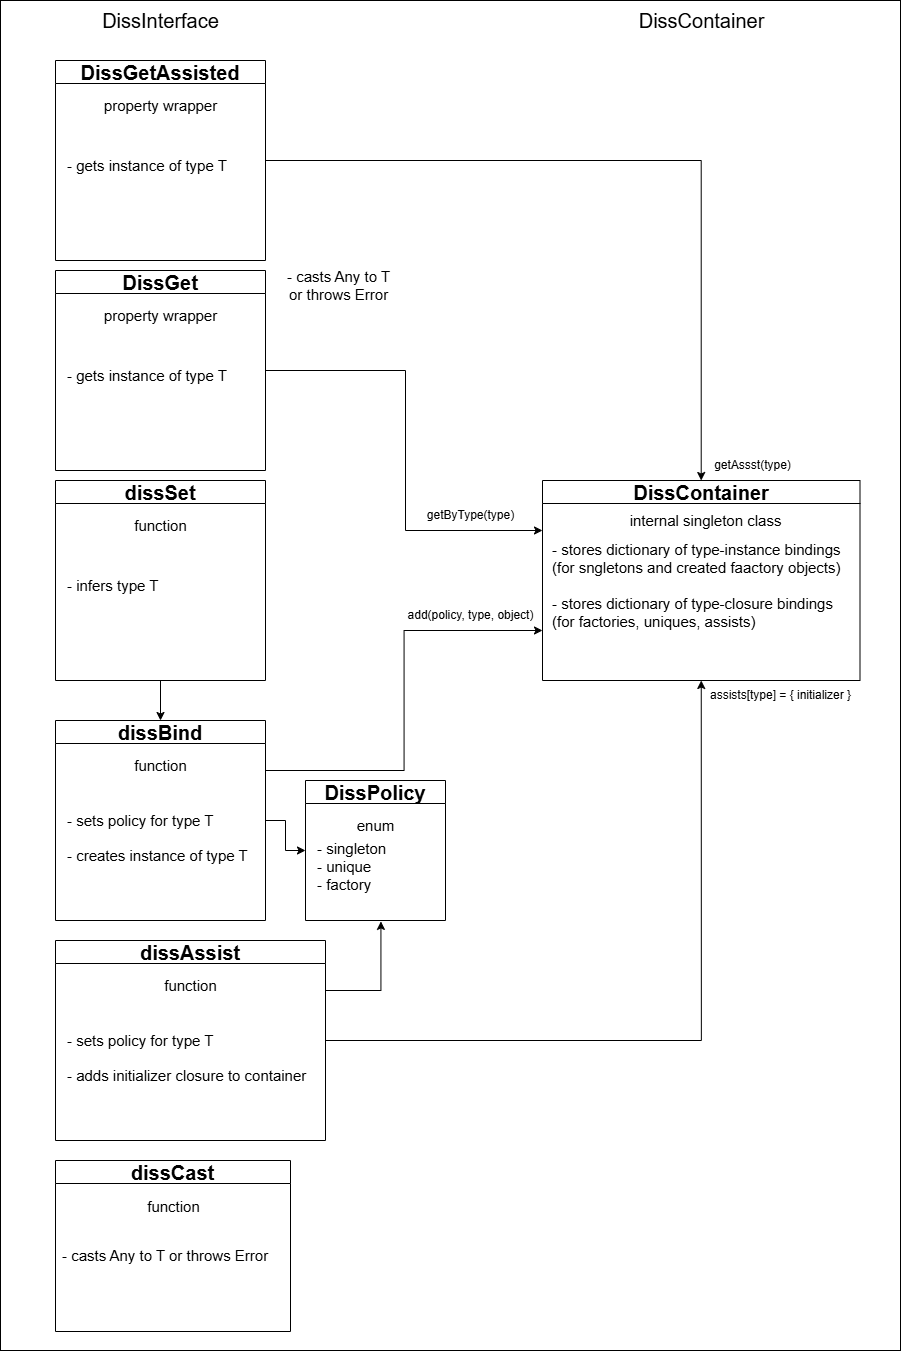

The diagram above was exported from draw.io. Its source (the exported page's mxGraphModel, read from the mxfile embedded in the PNG):
<mxGraphModel dx="2026" dy="2292" grid="1" gridSize="10" guides="1" tooltips="1" connect="1" arrows="1" fold="1" page="1" pageScale="1" pageWidth="827" pageHeight="1169" math="0" shadow="0">
  <root>
    <mxCell id="0" />
    <mxCell id="1" parent="0" />
    <mxCell id="3oOxGbCLFIjShX4KvxwQ-11" value="" style="rounded=0;whiteSpace=wrap;html=1;rotation=90;" vertex="1" parent="1">
      <mxGeometry x="-200" y="105" width="1350" height="900" as="geometry" />
    </mxCell>
    <mxCell id="Izy_8HKvGg6REY6hhJvY-2" style="edgeStyle=orthogonalEdgeStyle;rounded=0;orthogonalLoop=1;jettySize=auto;html=1;exitX=1;exitY=0.5;exitDx=0;exitDy=0;entryX=0;entryY=0.25;entryDx=0;entryDy=0;" parent="1" source="Izy_8HKvGg6REY6hhJvY-3" target="Izy_8HKvGg6REY6hhJvY-6" edge="1">
      <mxGeometry relative="1" as="geometry">
        <Array as="points">
          <mxPoint x="430" y="250" />
          <mxPoint x="430" y="410" />
        </Array>
      </mxGeometry>
    </mxCell>
    <mxCell id="Izy_8HKvGg6REY6hhJvY-3" value="&lt;font style=&quot;font-size: 20px;&quot;&gt;DissGet&lt;/font&gt;" style="swimlane;whiteSpace=wrap;html=1;" parent="1" vertex="1">
      <mxGeometry x="80" y="150" width="210" height="200" as="geometry" />
    </mxCell>
    <mxCell id="Izy_8HKvGg6REY6hhJvY-4" value="&lt;div style=&quot;&quot;&gt;&lt;span style=&quot;font-size: 15px; background-color: transparent; color: light-dark(rgb(0, 0, 0), rgb(255, 255, 255));&quot;&gt;property wrapper&lt;/span&gt;&lt;/div&gt;" style="text;html=1;align=center;verticalAlign=middle;resizable=0;points=[];autosize=1;strokeColor=none;fillColor=none;" parent="Izy_8HKvGg6REY6hhJvY-3" vertex="1">
      <mxGeometry x="35" y="30" width="140" height="30" as="geometry" />
    </mxCell>
    <mxCell id="Izy_8HKvGg6REY6hhJvY-5" value="&lt;div style=&quot;text-align: center;&quot;&gt;&lt;span style=&quot;font-size: 15px;&quot;&gt;- gets instance of type T&lt;/span&gt;&lt;/div&gt;" style="text;html=1;align=left;verticalAlign=middle;resizable=0;points=[];autosize=1;strokeColor=none;fillColor=none;" parent="Izy_8HKvGg6REY6hhJvY-3" vertex="1">
      <mxGeometry x="10" y="90" width="180" height="30" as="geometry" />
    </mxCell>
    <mxCell id="Izy_8HKvGg6REY6hhJvY-6" value="&lt;font style=&quot;font-size: 20px;&quot;&gt;DissContainer&lt;/font&gt;" style="swimlane;whiteSpace=wrap;html=1;" parent="1" vertex="1">
      <mxGeometry x="567" y="360" width="317.5" height="200" as="geometry" />
    </mxCell>
    <mxCell id="Izy_8HKvGg6REY6hhJvY-7" value="&lt;div style=&quot;&quot;&gt;&lt;span style=&quot;font-size: 15px;&quot;&gt;internal singleton class&lt;/span&gt;&lt;/div&gt;" style="text;html=1;align=center;verticalAlign=middle;resizable=0;points=[];autosize=1;strokeColor=none;fillColor=none;" parent="Izy_8HKvGg6REY6hhJvY-6" vertex="1">
      <mxGeometry x="72.5" y="25" width="180" height="30" as="geometry" />
    </mxCell>
    <mxCell id="Izy_8HKvGg6REY6hhJvY-8" value="&lt;div style=&quot;&quot;&gt;&lt;div style=&quot;&quot;&gt;&lt;span style=&quot;font-size: 15px; background-color: transparent; color: light-dark(rgb(0, 0, 0), rgb(255, 255, 255));&quot;&gt;- stores dictionary of type-instance bindings&lt;br&gt;(for sngletons and created faactory objects)&lt;br&gt;&lt;br&gt;&lt;/span&gt;&lt;/div&gt;&lt;span style=&quot;font-size: 15px;&quot;&gt;&lt;div style=&quot;&quot;&gt;&lt;span style=&quot;background-color: transparent; color: light-dark(rgb(0, 0, 0), rgb(255, 255, 255));&quot;&gt;- stores dictionary of type-closure bindings&lt;br&gt;(for factories, uniques, assists)&lt;/span&gt;&lt;/div&gt;&lt;/span&gt;&lt;/div&gt;" style="text;html=1;align=left;verticalAlign=middle;resizable=0;points=[];autosize=1;strokeColor=none;fillColor=none;" parent="Izy_8HKvGg6REY6hhJvY-6" vertex="1">
      <mxGeometry x="7.5" y="55" width="310" height="100" as="geometry" />
    </mxCell>
    <mxCell id="Izy_8HKvGg6REY6hhJvY-9" value="getByType(type)" style="text;html=1;align=center;verticalAlign=middle;resizable=0;points=[];autosize=1;strokeColor=none;fillColor=none;" parent="1" vertex="1">
      <mxGeometry x="440" y="380" width="110" height="30" as="geometry" />
    </mxCell>
    <mxCell id="Izy_8HKvGg6REY6hhJvY-10" style="edgeStyle=orthogonalEdgeStyle;rounded=0;orthogonalLoop=1;jettySize=auto;html=1;exitX=0.5;exitY=1;exitDx=0;exitDy=0;entryX=0.5;entryY=0;entryDx=0;entryDy=0;" parent="1" source="Izy_8HKvGg6REY6hhJvY-11" target="Izy_8HKvGg6REY6hhJvY-16" edge="1">
      <mxGeometry relative="1" as="geometry" />
    </mxCell>
    <mxCell id="Izy_8HKvGg6REY6hhJvY-11" value="&lt;font style=&quot;font-size: 20px;&quot;&gt;dissSet&lt;/font&gt;" style="swimlane;whiteSpace=wrap;html=1;" parent="1" vertex="1">
      <mxGeometry x="80" y="360" width="210" height="200" as="geometry" />
    </mxCell>
    <mxCell id="Izy_8HKvGg6REY6hhJvY-12" value="&lt;div style=&quot;&quot;&gt;&lt;span style=&quot;font-size: 15px; background-color: transparent; color: light-dark(rgb(0, 0, 0), rgb(255, 255, 255));&quot;&gt;function&lt;/span&gt;&lt;/div&gt;" style="text;html=1;align=center;verticalAlign=middle;resizable=0;points=[];autosize=1;strokeColor=none;fillColor=none;" parent="Izy_8HKvGg6REY6hhJvY-11" vertex="1">
      <mxGeometry x="65" y="30" width="80" height="30" as="geometry" />
    </mxCell>
    <mxCell id="Izy_8HKvGg6REY6hhJvY-13" value="&lt;div style=&quot;text-align: center;&quot;&gt;&lt;span style=&quot;font-size: 15px;&quot;&gt;- infers type T&lt;br&gt;&lt;/span&gt;&lt;/div&gt;" style="text;html=1;align=left;verticalAlign=middle;resizable=0;points=[];autosize=1;strokeColor=none;fillColor=none;" parent="Izy_8HKvGg6REY6hhJvY-11" vertex="1">
      <mxGeometry x="10" y="90" width="110" height="30" as="geometry" />
    </mxCell>
    <mxCell id="Izy_8HKvGg6REY6hhJvY-14" style="edgeStyle=orthogonalEdgeStyle;rounded=0;orthogonalLoop=1;jettySize=auto;html=1;exitX=1;exitY=0.25;exitDx=0;exitDy=0;entryX=0;entryY=0.75;entryDx=0;entryDy=0;" parent="1" source="Izy_8HKvGg6REY6hhJvY-16" target="Izy_8HKvGg6REY6hhJvY-6" edge="1">
      <mxGeometry relative="1" as="geometry" />
    </mxCell>
    <mxCell id="Izy_8HKvGg6REY6hhJvY-15" style="edgeStyle=orthogonalEdgeStyle;rounded=0;orthogonalLoop=1;jettySize=auto;html=1;exitX=1;exitY=0.5;exitDx=0;exitDy=0;entryX=0;entryY=0.5;entryDx=0;entryDy=0;" parent="1" source="Izy_8HKvGg6REY6hhJvY-16" target="Izy_8HKvGg6REY6hhJvY-23" edge="1">
      <mxGeometry relative="1" as="geometry" />
    </mxCell>
    <mxCell id="Izy_8HKvGg6REY6hhJvY-16" value="&lt;font style=&quot;font-size: 20px;&quot;&gt;dissBind&lt;/font&gt;" style="swimlane;whiteSpace=wrap;html=1;" parent="1" vertex="1">
      <mxGeometry x="80" y="600" width="210" height="200" as="geometry" />
    </mxCell>
    <mxCell id="Izy_8HKvGg6REY6hhJvY-17" value="&lt;div style=&quot;&quot;&gt;&lt;span style=&quot;font-size: 15px; background-color: transparent; color: light-dark(rgb(0, 0, 0), rgb(255, 255, 255));&quot;&gt;function&lt;/span&gt;&lt;/div&gt;" style="text;html=1;align=center;verticalAlign=middle;resizable=0;points=[];autosize=1;strokeColor=none;fillColor=none;" parent="Izy_8HKvGg6REY6hhJvY-16" vertex="1">
      <mxGeometry x="65" y="30" width="80" height="30" as="geometry" />
    </mxCell>
    <mxCell id="Izy_8HKvGg6REY6hhJvY-18" value="&lt;div style=&quot;text-align: center;&quot;&gt;&lt;span style=&quot;font-size: 15px;&quot;&gt;- creates instance of type T&lt;br&gt;&lt;/span&gt;&lt;/div&gt;" style="text;html=1;align=left;verticalAlign=middle;resizable=0;points=[];autosize=1;strokeColor=none;fillColor=none;" parent="Izy_8HKvGg6REY6hhJvY-16" vertex="1">
      <mxGeometry x="10" y="120" width="200" height="30" as="geometry" />
    </mxCell>
    <mxCell id="Izy_8HKvGg6REY6hhJvY-19" value="&lt;div style=&quot;text-align: center;&quot;&gt;&lt;span style=&quot;font-size: 15px;&quot;&gt;- sets policy for type T&lt;br&gt;&lt;/span&gt;&lt;/div&gt;" style="text;html=1;align=left;verticalAlign=middle;resizable=0;points=[];autosize=1;strokeColor=none;fillColor=none;" parent="Izy_8HKvGg6REY6hhJvY-16" vertex="1">
      <mxGeometry x="10" y="85" width="170" height="30" as="geometry" />
    </mxCell>
    <mxCell id="Izy_8HKvGg6REY6hhJvY-20" value="add(policy, type, object)" style="text;html=1;align=center;verticalAlign=middle;resizable=0;points=[];autosize=1;strokeColor=none;fillColor=none;" parent="1" vertex="1">
      <mxGeometry x="420" y="480" width="150" height="30" as="geometry" />
    </mxCell>
    <mxCell id="Izy_8HKvGg6REY6hhJvY-21" value="DissContainer" style="text;html=1;align=center;verticalAlign=middle;resizable=0;points=[];autosize=1;strokeColor=none;fillColor=none;fontSize=20;" parent="1" vertex="1">
      <mxGeometry x="650.75" y="-120" width="150" height="40" as="geometry" />
    </mxCell>
    <mxCell id="Izy_8HKvGg6REY6hhJvY-22" value="DissInterface" style="text;html=1;align=center;verticalAlign=middle;resizable=0;points=[];autosize=1;strokeColor=none;fillColor=none;fontSize=20;" parent="1" vertex="1">
      <mxGeometry x="115" y="-120" width="140" height="40" as="geometry" />
    </mxCell>
    <mxCell id="Izy_8HKvGg6REY6hhJvY-23" value="&lt;span style=&quot;font-size: 20px;&quot;&gt;DissPolicy&lt;/span&gt;" style="swimlane;whiteSpace=wrap;html=1;startSize=23;" parent="1" vertex="1">
      <mxGeometry x="330" y="660" width="140" height="140" as="geometry" />
    </mxCell>
    <mxCell id="Izy_8HKvGg6REY6hhJvY-24" value="&lt;div style=&quot;&quot;&gt;&lt;span style=&quot;font-size: 15px; background-color: transparent; color: light-dark(rgb(0, 0, 0), rgb(255, 255, 255));&quot;&gt;enum&lt;/span&gt;&lt;/div&gt;" style="text;html=1;align=center;verticalAlign=middle;resizable=0;points=[];autosize=1;strokeColor=none;fillColor=none;" parent="Izy_8HKvGg6REY6hhJvY-23" vertex="1">
      <mxGeometry x="40" y="30" width="60" height="30" as="geometry" />
    </mxCell>
    <mxCell id="Izy_8HKvGg6REY6hhJvY-25" value="&lt;div style=&quot;&quot;&gt;&lt;span style=&quot;font-size: 15px;&quot;&gt;- singleton&lt;br&gt;- unique&lt;br&gt;- factory&lt;br&gt;&lt;br&gt;&lt;/span&gt;&lt;/div&gt;" style="text;html=1;align=left;verticalAlign=middle;resizable=0;points=[];autosize=1;strokeColor=none;fillColor=none;" parent="1" vertex="1">
      <mxGeometry x="340" y="710" width="90" height="90" as="geometry" />
    </mxCell>
    <mxCell id="Izy_8HKvGg6REY6hhJvY-29" style="edgeStyle=orthogonalEdgeStyle;rounded=0;orthogonalLoop=1;jettySize=auto;html=1;exitX=1;exitY=0.5;exitDx=0;exitDy=0;" parent="1" source="Izy_8HKvGg6REY6hhJvY-26" target="Izy_8HKvGg6REY6hhJvY-6" edge="1">
      <mxGeometry relative="1" as="geometry" />
    </mxCell>
    <mxCell id="Izy_8HKvGg6REY6hhJvY-26" value="&lt;font style=&quot;font-size: 20px;&quot;&gt;DissGetAssisted&lt;/font&gt;" style="swimlane;whiteSpace=wrap;html=1;startSize=23;" parent="1" vertex="1">
      <mxGeometry x="80" y="-60" width="210" height="200" as="geometry" />
    </mxCell>
    <mxCell id="Izy_8HKvGg6REY6hhJvY-27" value="&lt;div style=&quot;&quot;&gt;&lt;span style=&quot;font-size: 15px; background-color: transparent; color: light-dark(rgb(0, 0, 0), rgb(255, 255, 255));&quot;&gt;property wrapper&lt;/span&gt;&lt;/div&gt;" style="text;html=1;align=center;verticalAlign=middle;resizable=0;points=[];autosize=1;strokeColor=none;fillColor=none;" parent="Izy_8HKvGg6REY6hhJvY-26" vertex="1">
      <mxGeometry x="35" y="30" width="140" height="30" as="geometry" />
    </mxCell>
    <mxCell id="Izy_8HKvGg6REY6hhJvY-28" value="&lt;div style=&quot;text-align: center;&quot;&gt;&lt;span style=&quot;font-size: 15px;&quot;&gt;- gets instance of type T&lt;/span&gt;&lt;/div&gt;" style="text;html=1;align=left;verticalAlign=middle;resizable=0;points=[];autosize=1;strokeColor=none;fillColor=none;" parent="Izy_8HKvGg6REY6hhJvY-26" vertex="1">
      <mxGeometry x="10" y="90" width="180" height="30" as="geometry" />
    </mxCell>
    <mxCell id="Izy_8HKvGg6REY6hhJvY-30" value="getAssst(type)" style="text;html=1;align=center;verticalAlign=middle;resizable=0;points=[];autosize=1;strokeColor=none;fillColor=none;" parent="1" vertex="1">
      <mxGeometry x="727" y="330" width="100" height="30" as="geometry" />
    </mxCell>
    <mxCell id="3oOxGbCLFIjShX4KvxwQ-9" style="edgeStyle=orthogonalEdgeStyle;rounded=0;orthogonalLoop=1;jettySize=auto;html=1;exitX=1;exitY=0.5;exitDx=0;exitDy=0;entryX=0.5;entryY=1;entryDx=0;entryDy=0;" edge="1" parent="1" source="3oOxGbCLFIjShX4KvxwQ-5" target="Izy_8HKvGg6REY6hhJvY-6">
      <mxGeometry relative="1" as="geometry" />
    </mxCell>
    <mxCell id="3oOxGbCLFIjShX4KvxwQ-5" value="&lt;font style=&quot;font-size: 20px;&quot;&gt;dissAssist&lt;/font&gt;" style="swimlane;whiteSpace=wrap;html=1;" vertex="1" parent="1">
      <mxGeometry x="80" y="820" width="270" height="200" as="geometry" />
    </mxCell>
    <mxCell id="3oOxGbCLFIjShX4KvxwQ-6" value="&lt;div style=&quot;&quot;&gt;&lt;span style=&quot;font-size: 15px; background-color: transparent; color: light-dark(rgb(0, 0, 0), rgb(255, 255, 255));&quot;&gt;function&lt;/span&gt;&lt;/div&gt;" style="text;html=1;align=center;verticalAlign=middle;resizable=0;points=[];autosize=1;strokeColor=none;fillColor=none;" vertex="1" parent="3oOxGbCLFIjShX4KvxwQ-5">
      <mxGeometry x="95" y="30" width="80" height="30" as="geometry" />
    </mxCell>
    <mxCell id="3oOxGbCLFIjShX4KvxwQ-7" value="&lt;div style=&quot;text-align: center;&quot;&gt;&lt;span style=&quot;font-size: 15px;&quot;&gt;- adds initializer closure to container&lt;br&gt;&lt;/span&gt;&lt;/div&gt;" style="text;html=1;align=left;verticalAlign=middle;resizable=0;points=[];autosize=1;strokeColor=none;fillColor=none;" vertex="1" parent="3oOxGbCLFIjShX4KvxwQ-5">
      <mxGeometry x="10" y="120" width="260" height="30" as="geometry" />
    </mxCell>
    <mxCell id="3oOxGbCLFIjShX4KvxwQ-8" value="&lt;div style=&quot;text-align: center;&quot;&gt;&lt;span style=&quot;font-size: 15px;&quot;&gt;- sets policy for type T&lt;br&gt;&lt;/span&gt;&lt;/div&gt;" style="text;html=1;align=left;verticalAlign=middle;resizable=0;points=[];autosize=1;strokeColor=none;fillColor=none;" vertex="1" parent="3oOxGbCLFIjShX4KvxwQ-5">
      <mxGeometry x="10" y="85" width="170" height="30" as="geometry" />
    </mxCell>
    <mxCell id="3oOxGbCLFIjShX4KvxwQ-10" value="assists[type] = { initializer }" style="text;html=1;align=center;verticalAlign=middle;resizable=0;points=[];autosize=1;strokeColor=none;fillColor=none;" vertex="1" parent="1">
      <mxGeometry x="724.5" y="560" width="160" height="30" as="geometry" />
    </mxCell>
    <mxCell id="3oOxGbCLFIjShX4KvxwQ-12" style="edgeStyle=orthogonalEdgeStyle;rounded=0;orthogonalLoop=1;jettySize=auto;html=1;exitX=1;exitY=0.25;exitDx=0;exitDy=0;entryX=0.727;entryY=1.01;entryDx=0;entryDy=0;entryPerimeter=0;" edge="1" parent="1" source="3oOxGbCLFIjShX4KvxwQ-5" target="Izy_8HKvGg6REY6hhJvY-25">
      <mxGeometry relative="1" as="geometry" />
    </mxCell>
    <mxCell id="3oOxGbCLFIjShX4KvxwQ-13" value="&lt;span style=&quot;font-size: 20px;&quot;&gt;dissCast&lt;/span&gt;" style="swimlane;whiteSpace=wrap;html=1;startSize=23;" vertex="1" parent="1">
      <mxGeometry x="80" y="1040" width="235" height="171" as="geometry" />
    </mxCell>
    <mxCell id="3oOxGbCLFIjShX4KvxwQ-14" value="&lt;div style=&quot;&quot;&gt;&lt;span style=&quot;font-size: 15px; background-color: transparent; color: light-dark(rgb(0, 0, 0), rgb(255, 255, 255));&quot;&gt;function&lt;/span&gt;&lt;/div&gt;" style="text;html=1;align=center;verticalAlign=middle;resizable=0;points=[];autosize=1;strokeColor=none;fillColor=none;" vertex="1" parent="3oOxGbCLFIjShX4KvxwQ-13">
      <mxGeometry x="77.5" y="31" width="80" height="30" as="geometry" />
    </mxCell>
    <mxCell id="3oOxGbCLFIjShX4KvxwQ-16" value="&lt;div style=&quot;text-align: center;&quot;&gt;&lt;span style=&quot;font-size: 15px;&quot;&gt;- casts Any to T&amp;nbsp;or throws Error&lt;/span&gt;&lt;/div&gt;" style="text;html=1;align=left;verticalAlign=middle;resizable=0;points=[];autosize=1;strokeColor=none;fillColor=none;" vertex="1" parent="3oOxGbCLFIjShX4KvxwQ-13">
      <mxGeometry x="5" y="80" width="230" height="30" as="geometry" />
    </mxCell>
    <mxCell id="3oOxGbCLFIjShX4KvxwQ-15" value="&lt;div style=&quot;text-align: center;&quot;&gt;&lt;span style=&quot;font-size: 15px;&quot;&gt;- casts Any to T&lt;br&gt;or throws Error&lt;/span&gt;&lt;/div&gt;" style="text;html=1;align=left;verticalAlign=middle;resizable=0;points=[];autosize=1;strokeColor=none;fillColor=none;" vertex="1" parent="1">
      <mxGeometry x="310" y="140" width="130" height="50" as="geometry" />
    </mxCell>
  </root>
</mxGraphModel>